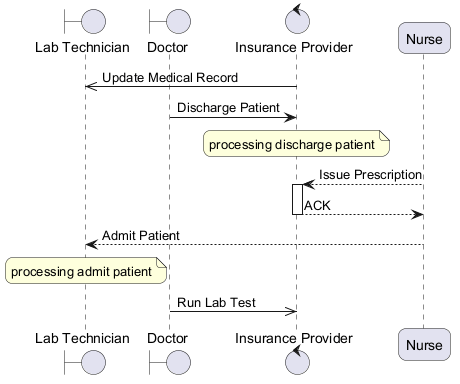

The diagram above was rendered by PlantUML. Its source (embedded in the PNG):
@startuml
skinparam backgroundColor #FFFFFF
skinparam roundCorner 15
boundary "Lab Technician" as LT
boundary "Doctor" as D
control "Insurance Provider" as IP
participant "Nurse" as N
IP ->> LT : Update Medical Record
D -> IP : Discharge Patient
note over IP : processing discharge patient
N --> IP : Issue Prescription
activate IP
IP --> N : ACK
deactivate IP
N --> LT : Admit Patient
note over LT : processing admit patient
D ->> IP : Run Lab Test
@enduml